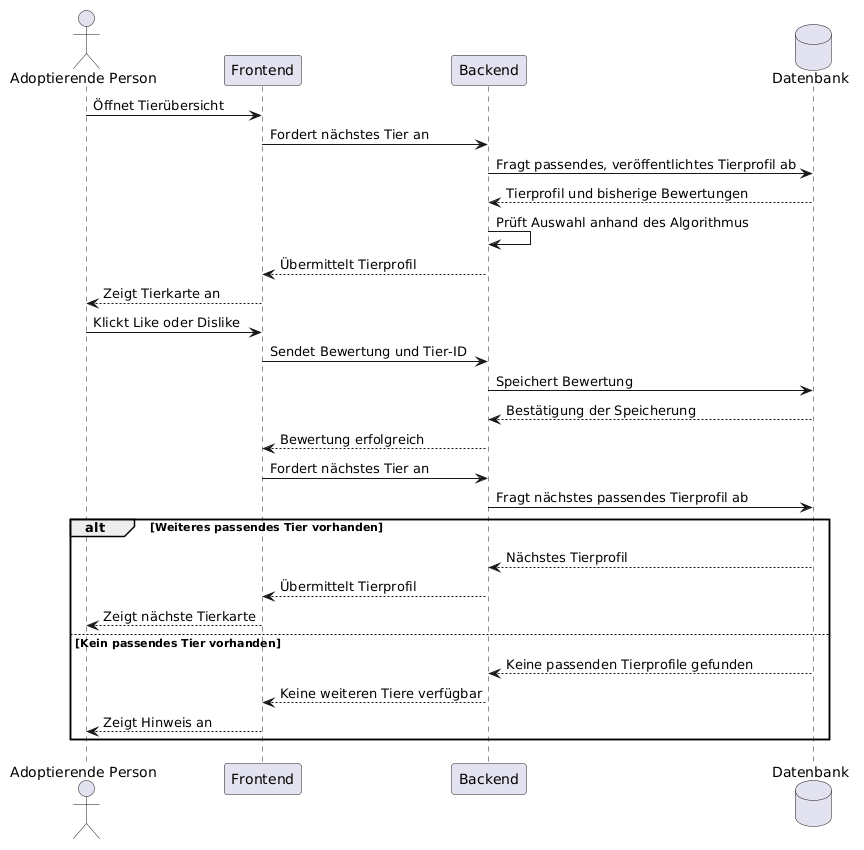

The diagram above was rendered by PlantUML. Its source (embedded in the PNG):
@startuml
actor "Adoptierende Person" as User
participant Frontend as FE
participant Backend as BE
database Datenbank as DB

User -> FE: Öffnet Tierübersicht
FE -> BE: Fordert nächstes Tier an
BE -> DB: Fragt passendes, veröffentlichtes Tierprofil ab
DB --> BE: Tierprofil und bisherige Bewertungen
BE -> BE: Prüft Auswahl anhand des Algorithmus
BE --> FE: Übermittelt Tierprofil
FE --> User: Zeigt Tierkarte an

User -> FE: Klickt Like oder Dislike
FE -> BE: Sendet Bewertung und Tier-ID
BE -> DB: Speichert Bewertung
DB --> BE: Bestätigung der Speicherung
BE --> FE: Bewertung erfolgreich

FE -> BE: Fordert nächstes Tier an
BE -> DB: Fragt nächstes passendes Tierprofil ab

alt Weiteres passendes Tier vorhanden
    DB --> BE: Nächstes Tierprofil
    BE --> FE: Übermittelt Tierprofil
    FE --> User: Zeigt nächste Tierkarte
else Kein passendes Tier vorhanden
    DB --> BE: Keine passenden Tierprofile gefunden
    BE --> FE: Keine weiteren Tiere verfügbar
    FE --> User: Zeigt Hinweis an
end
@enduml